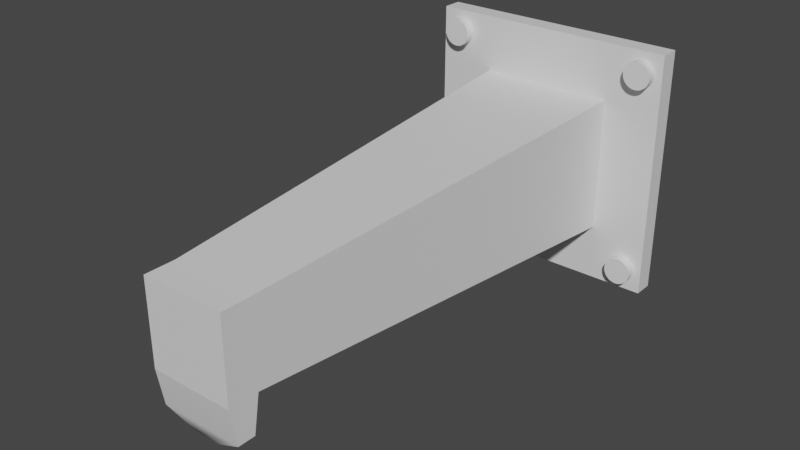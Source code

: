 # Source: wall_holder.blend  (saved by Blender 3.6.13; exported with 4.5.12 LTS)
import bpy
from mathutils import Matrix  # noqa: F401  (used for matrix-valued properties, if any)

bpy.ops.wm.read_factory_settings(use_empty=True)
scene = bpy.context.scene
scene.name = 'Scene'

# ---- materials (node trees are filled in below, after node groups)
mat_material = bpy.data.materials.new('Material')
mat_material.alpha_threshold = 0.0
mat_material.use_transparent_shadow = False
mat_material.roughness = 0.5
mat_material.line_color = (0.0, 0.0, 0.0, 1.0)
mat_screws = bpy.data.materials.new('Screws')
mat_screws.use_transparent_shadow = False

# ---- node groups
ng_auto_smooth = bpy.data.node_groups.new('Auto Smooth', 'GeometryNodeTree')
_s = ng_auto_smooth.interface.new_socket(name='Geometry', in_out='OUTPUT', socket_type='NodeSocketGeometry')
_s = ng_auto_smooth.interface.new_socket(name='Geometry', in_out='INPUT', socket_type='NodeSocketGeometry')
_s = ng_auto_smooth.interface.new_socket(name='Angle', in_out='INPUT', socket_type='NodeSocketFloat')
_s.subtype = 'ANGLE'
_s.min_value = 0.0
_s.max_value = 3.142
ng_auto_smooth.is_modifier = True
_N = ng_auto_smooth.nodes; _L = ng_auto_smooth.links
n0 = _N.new('NodeGroupOutput'); n0.name = 'Group Output'; n0.location = (480, -100)
n1 = _N.new('NodeGroupInput'); n1.name = 'Group Input'; n1.location = (-420, -300)
n2 = _N.new('NodeGroupInput'); n2.name = 'Group Input.001'; n2.location = (-60, -100)
n3 = _N.new('GeometryNodeSetShadeSmooth'); n3.name = 'Set Shade Smooth'; n3.location = (120, -100)
n3.domain = 'EDGE'
n4 = _N.new('GeometryNodeSetShadeSmooth'); n4.name = 'Set Shade Smooth.001'; n4.location = (300, -100)
n5 = _N.new('GeometryNodeInputMeshEdgeAngle'); n5.name = 'Edge Angle'; n5.location = (-420, -220)
n6 = _N.new('GeometryNodeInputEdgeSmooth'); n6.name = 'Is Edge Smooth'; n6.location = (-60, -160)
n7 = _N.new('GeometryNodeInputShadeSmooth'); n7.name = 'Is Face Smooth'; n7.location = (-240, -340)
n8 = _N.new('FunctionNodeBooleanMath'); n8.name = 'Boolean Math'; n8.location = (-60, -220)
n9 = _N.new('FunctionNodeCompare'); n9.name = 'Compare'; n9.location = (-240, -180)
n9.operation = 'LESS_EQUAL'
_L.new(n5.outputs[0], n9.inputs[0])
_L.new(n4.outputs[0], n0.inputs[0])
_L.new(n1.outputs[1], n9.inputs[1])
_L.new(n9.outputs[0], n8.inputs[0])
_L.new(n7.outputs[0], n8.inputs[1])
_L.new(n2.outputs[0], n3.inputs[0])
_L.new(n6.outputs[0], n3.inputs[1])
_L.new(n3.outputs[0], n4.inputs[0])
_L.new(n8.outputs[0], n3.inputs[2])
n0.is_active_output = True

# ---- material node trees
mat_material.use_nodes = True; mat_material.node_tree.nodes.clear()
_N = mat_material.node_tree.nodes; _L = mat_material.node_tree.links
n0 = _N.new('ShaderNodeOutputMaterial'); n0.name = 'Material Output'; n0.location = (300, 300)
n1 = _N.new('ShaderNodeBsdfPrincipled'); n1.name = 'Principled BSDF'; n1.location = (10, 300)
n1.distribution = 'GGX'
n1.subsurface_method = 'RANDOM_WALK_SKIN'
n1.inputs[3].default_value = 1.45
n1.inputs[27].default_value = (0.0, 0.0, 0.0, 1.0)
n1.inputs[28].default_value = 1.0
_L.new(n1.outputs[0], n0.inputs[0])
n0.is_active_output = True
mat_screws.use_nodes = True; mat_screws.node_tree.nodes.clear()
_N = mat_screws.node_tree.nodes; _L = mat_screws.node_tree.links
n0 = _N.new('ShaderNodeBsdfPrincipled'); n0.name = 'Principled BSDF'; n0.location = (10, 300)
n0.distribution = 'GGX'
n0.subsurface_method = 'RANDOM_WALK_SKIN'
n0.inputs[3].default_value = 1.45
n0.inputs[27].default_value = (0.0, 0.0, 0.0, 1.0)
n0.inputs[28].default_value = 1.0
n1 = _N.new('ShaderNodeOutputMaterial'); n1.name = 'Material Output'; n1.location = (300, 300)
_L.new(n0.outputs[0], n1.inputs[0])
n1.is_active_output = True

# ---- world
world_world = bpy.data.worlds.new('World'); scene.world = world_world
world_world.use_nodes = True; world_world.node_tree.nodes.clear()
_N = world_world.node_tree.nodes; _L = world_world.node_tree.links
n0 = _N.new('ShaderNodeOutputWorld'); n0.name = 'World Output'; n0.location = (300, 300)
n1 = _N.new('ShaderNodeBackground'); n1.name = 'Background'; n1.location = (10, 300)
n1.inputs[0].default_value = (0.05088, 0.05088, 0.05088, 1.0)
_L.new(n1.outputs[0], n0.inputs[0])
n0.is_active_output = True
world_world.color = (0.05088, 0.05088, 0.05088)
world_world.use_sun_shadow = False
world_world.sun_shadow_jitter_overblur = 0.0

# ---- meshes
me_cube = bpy.data.meshes.new('Cube')
me_cube.from_pydata([(-0.8275, -0.8723, 0.7159), (-0.7666, -0.8723, 0.7344), (-1.0, 1.0, 1.0), (-0.7856, -0.8723, 0.7243), (-0.5435, -1.0, 0.5435), (-0.8061, -0.8723, 0.718), (-0.75, -0.8723, 0.748), (-0.7364, -0.8723, 0.7646), (-0.7263, -0.8723, 0.7836), (-0.7201, -0.8723, 0.8041), (-0.718, -0.8723, 0.8255), (-0.7201, -0.8723, 0.8469), (-0.7263, -0.8723, 0.8674), (-0.7364, -0.8723, 0.8864), (-0.75, -0.8723, 0.903), (-0.7666, -0.8723, 0.9166), (-0.7856, -0.8723, 0.9267), (-0.8061, -0.8723, 0.9329), (-0.8275, -0.8723, 0.935), (-0.8489, -0.8723, 0.9329), (-0.8694, -0.8723, 0.9267), (-0.8884, -0.8723, 0.9166), (-0.905, -0.8723, 0.903), (-0.9186, -0.8723, 0.8864), (-0.9287, -0.8723, 0.8674), (-0.935, -0.8723, 0.8469), (-0.9371, -0.8723, 0.8255), (-0.935, -0.8723, 0.8041), (-0.9287, -0.8723, 0.7836), (-0.9186, -0.8723, 0.7646), (-0.905, -0.8723, 0.748), (-0.8884, -0.8723, 0.7344), (-0.8694, -0.8723, 0.7243), (-0.8489, -0.8723, 0.718), (0.8275, -0.8723, 0.7159), (0.7666, -0.8723, 0.7344), (1.0, 1.0, 1.0), (0.7856, -0.8723, 0.7243), (0.5435, -1.0, 0.5435), (0.8061, -0.8723, 0.718), (0.75, -0.8723, 0.748), (0.7364, -0.8723, 0.7646), (0.7263, -0.8723, 0.7836), (0.7201, -0.8723, 0.8041), (0.718, -0.8723, 0.8255), (0.7201, -0.8723, 0.8469), (0.7263, -0.8723, 0.8674), (0.7364, -0.8723, 0.8864), (0.75, -0.8723, 0.903), (0.7666, -0.8723, 0.9166), (0.7856, -0.8723, 0.9267), (0.8061, -0.8723, 0.9329), (0.8275, -0.8723, 0.935), (0.8489, -0.8723, 0.9329), (0.8694, -0.8723, 0.9267), (0.8884, -0.8723, 0.9166), (0.905, -0.8723, 0.903), (0.9186, -0.8723, 0.8864), (0.9287, -0.8723, 0.8674), (0.935, -0.8723, 0.8469), (0.9371, -0.8723, 0.8255), (0.935, -0.8723, 0.8041), (0.9287, -0.8723, 0.7836), (0.9186, -0.8723, 0.7646), (0.905, -0.8723, 0.748), (0.8884, -0.8723, 0.7344), (0.8694, -0.8723, 0.7243), (0.8489, -0.8723, 0.718), (-0.8275, -0.8723, -0.7159), (-0.7666, -0.8723, -0.7344), (-1.0, 1.0, -1.0), (-0.7856, -0.8723, -0.7243), (-0.5435, -1.0, -0.5435), (-0.8061, -0.8723, -0.718), (-0.75, -0.8723, -0.748), (-0.7364, -0.8723, -0.7646), (-0.7263, -0.8723, -0.7836), (-0.7201, -0.8723, -0.8041), (-0.718, -0.8723, -0.8255), (-0.7201, -0.8723, -0.8469), (-0.7263, -0.8723, -0.8674), (-0.7364, -0.8723, -0.8864), (-0.75, -0.8723, -0.903), (-0.7666, -0.8723, -0.9166), (-0.7856, -0.8723, -0.9267), (-0.8061, -0.8723, -0.9329), (-0.8275, -0.8723, -0.935), (-0.8489, -0.8723, -0.9329), (-0.8694, -0.8723, -0.9267), (-0.8884, -0.8723, -0.9166), (-0.905, -0.8723, -0.903), (-0.9186, -0.8723, -0.8864), (-0.9287, -0.8723, -0.8674), (-0.935, -0.8723, -0.8469), (-0.9371, -0.8723, -0.8255), (-0.935, -0.8723, -0.8041), (-0.9287, -0.8723, -0.7836), (-0.9186, -0.8723, -0.7646), (-0.905, -0.8723, -0.748), (-0.8884, -0.8723, -0.7344), (-0.8694, -0.8723, -0.7243), (-0.8489, -0.8723, -0.718), (0.8275, -0.8723, -0.7159), (0.7666, -0.8723, -0.7344), (1.0, 1.0, -1.0), (0.7856, -0.8723, -0.7243), (0.5435, -1.0, -0.5435), (0.8061, -0.8723, -0.718), (0.75, -0.8723, -0.748), (0.7364, -0.8723, -0.7646), (0.7263, -0.8723, -0.7836), (0.7201, -0.8723, -0.8041), (0.718, -0.8723, -0.8255), (0.7201, -0.8723, -0.8469), (0.7263, -0.8723, -0.8674), (0.7364, -0.8723, -0.8864), (0.75, -0.8723, -0.903), (0.7666, -0.8723, -0.9166), (0.7856, -0.8723, -0.9267), (0.8061, -0.8723, -0.9329), (0.8275, -0.8723, -0.935), (0.8489, -0.8723, -0.9329), (0.8694, -0.8723, -0.9267), (0.8884, -0.8723, -0.9166), (0.905, -0.8723, -0.903), (0.9186, -0.8723, -0.8864), (0.9287, -0.8723, -0.8674), (0.935, -0.8723, -0.8469), (0.9371, -0.8723, -0.8255), (0.935, -0.8723, -0.8041), (0.9287, -0.8723, -0.7836), (0.9186, -0.8723, -0.7646), (0.905, -0.8723, -0.748), (0.8884, -0.8723, -0.7344), (0.8694, -0.8723, -0.7243), (0.8489, -0.8723, -0.718), (-1.0, -1.0, 1.0), (1.0, -1.0, 1.0), (-1.0, -1.0, -1.0), (1.0, -1.0, -1.0), (-0.3333, -45.01, 0.3333), (0.3333, -45.01, 0.3333), (-0.3333, -45.01, -0.3333), (0.3333, -45.01, -0.3333), (-0.3333, -48.01, 0.3333), (0.3333, -48.01, 0.3333), (-0.3333, -48.01, -0.3333), (0.3333, -48.01, -0.3333), (-0.1097, -46.11, -0.7461), (-0.3333, -45.64, -0.6303), (0.3333, -45.64, -0.6303), (0.1097, -46.11, -0.7461), (-0.3333, -47.39, -0.6303), (-0.1097, -46.92, -0.7461), (0.1097, -46.92, -0.7461), (0.3333, -47.39, -0.6303)], [], [(137, 139, 104, 36), (136, 137, 36, 2), (6, 1, 3, 5, 0, 33, 32, 31, 30, 29, 28, 27, 26, 25, 24, 23, 22, 21, 20, 19, 18, 17, 16, 15, 14, 13, 12, 11, 10, 9, 8, 7), (38, 4, 140, 141), (70, 104, 139, 138), (40, 41, 42, 43, 44, 45, 46, 47, 48, 49, 50, 51, 52, 53, 54, 55, 56, 57, 58, 59, 60, 61, 62, 63, 64, 65, 66, 67, 34, 39, 37, 35), (74, 75, 76, 77, 78, 79, 80, 81, 82, 83, 84, 85, 86, 87, 88, 89, 90, 91, 92, 93, 94, 95, 96, 97, 98, 99, 100, 101, 68, 73, 71, 69), (70, 2, 36, 104), (2, 70, 138, 136), (108, 103, 105, 107, 102, 135, 134, 133, 132, 131, 130, 129, 128, 127, 126, 125, 124, 123, 122, 121, 120, 119, 118, 117, 116, 115, 114, 113, 112, 111, 110, 109), (4, 38, 137, 136), (72, 4, 136, 138), (38, 106, 139, 137), (106, 72, 138, 139), (143, 147, 155, 150), (72, 106, 143, 142), (4, 72, 142, 140), (106, 38, 141, 143), (144, 146, 147, 145), (140, 142, 146, 144), (143, 141, 145, 147), (141, 140, 144, 145), (146, 142, 149, 152), (147, 146, 152, 155), (142, 143, 150, 149), (149, 150, 151, 148), (153, 154, 155, 152), (150, 155, 154, 151), (152, 149, 148, 153), (148, 151, 154, 153)])
me_cube.polygons.foreach_set('use_smooth', [True] * 30)
_uv = me_cube.uv_layers.new(name='UVMap')
_uv.uv.foreach_set('vector', [0.625, 0.0, 0.625, 0.0, 0.625, 0.25, 0.625, 0.25, 0.875, 0.75, 0.875, 0.75, 0.875, 0.5, 0.875, 0.5, 0.4197, 0.4197, 0.3833, 0.4496, 0.3418, 0.4717, 0.2968, 0.4854, 0.25, 0.49, 0.2032, 0.4854, 0.1582, 0.4717, 0.1167, 0.4496, 0.08029, 0.4197, 0.05045, 0.3833, 0.02827, 0.3418, 0.01461, 0.2968, 0.01, 0.25, 0.01461, 0.2032, 0.02827, 0.1582, 0.05045, 0.1167, 0.08029, 0.08029, 0.1167, 0.05045, 0.1582, 0.02827, 0.2032, 0.01461, 0.25, 0.01, 0.2968, 0.01461, 0.3418, 0.02827, 0.3833, 0.05045, 0.4197, 0.08029, 0.4496, 0.1167, 0.4717, 0.1582, 0.4854, 0.2032, 0.49, 0.25, 0.4854, 0.2968, 0.4717, 0.3418, 0.4496, 0.3833, 0.625, 1.0, 0.625, 1.0, 0.625, 1.0, 0.625, 1.0, 0.875, 0.5, 0.875, 0.5, 0.875, 0.75, 0.875, 0.75, 0.4197, 0.4197, 0.4496, 0.3833, 0.4717, 0.3418, 0.4854, 0.2968, 0.49, 0.25, 0.4854, 0.2032, 0.4717, 0.1582, 0.4496, 0.1167, 0.4197, 0.08029, 0.3833, 0.05045, 0.3418, 0.02827, 0.2968, 0.01461, 0.25, 0.01, 0.2032, 0.01461, 0.1582, 0.02827, 0.1167, 0.05045, 0.08029, 0.08029, 0.05045, 0.1167, 0.02827, 0.1582, 0.01461, 0.2032, 0.01, 0.25, 0.01461, 0.2968, 0.02827, 0.3418, 0.05045, 0.3833, 0.08029, 0.4197, 0.1167, 0.4496, 0.1582, 0.4717, 0.2032, 0.4854, 0.25, 0.49, 0.2968, 0.4854, 0.3418, 0.4717, 0.3833, 0.4496, 0.4197, 0.4197, 0.4496, 0.3833, 0.4717, 0.3418, 0.4854, 0.2968, 0.49, 0.25, 0.4854, 0.2032, 0.4717, 0.1582, 0.4496, 0.1167, 0.4197, 0.08029, 0.3833, 0.05045, 0.3418, 0.02827, 0.2968, 0.01461, 0.25, 0.01, 0.2032, 0.01461, 0.1582, 0.02827, 0.1167, 0.05045, 0.08029, 0.08029, 0.05045, 0.1167, 0.02827, 0.1582, 0.01461, 0.2032, 0.01, 0.25, 0.01461, 0.2968, 0.02827, 0.3418, 0.05045, 0.3833, 0.08029, 0.4197, 0.1167, 0.4496, 0.1582, 0.4717, 0.2032, 0.4854, 0.25, 0.49, 0.2968, 0.4854, 0.3418, 0.4717, 0.3833, 0.4496, 0.625, 0.25, 0.625, 0.25, 0.625, 0.25, 0.625, 0.25, 0.625, 0.25, 0.625, 0.25, 0.625, 0.0, 0.625, 0.0, 0.4197, 0.4197, 0.3833, 0.4496, 0.3418, 0.4717, 0.2968, 0.4854, 0.25, 0.49, 0.2032, 0.4854, 0.1582, 0.4717, 0.1167, 0.4496, 0.08029, 0.4197, 0.05045, 0.3833, 0.02827, 0.3418, 0.01461, 0.2968, 0.01, 0.25, 0.01461, 0.2032, 0.02827, 0.1582, 0.05045, 0.1167, 0.08029, 0.08029, 0.1167, 0.05045, 0.1582, 0.02827, 0.2032, 0.01461, 0.25, 0.01, 0.2968, 0.01461, 0.3418, 0.02827, 0.3833, 0.05045, 0.4197, 0.08029, 0.4496, 0.1167, 0.4717, 0.1582, 0.4854, 0.2032, 0.49, 0.25, 0.4854, 0.2968, 0.4717, 0.3418, 0.4496, 0.3833, 0.625, 1.0, 0.625, 1.0, 0.625, 1.0, 0.625, 1.0, 0.625, 1.0, 0.625, 1.0, 0.625, 1.0, 0.625, 1.0, 0.625, 1.0, 0.625, 1.0, 0.625, 1.0, 0.625, 1.0, 0.625, 1.0, 0.625, 1.0, 0.625, 1.0, 0.625, 1.0, 0.625, 1.0, 0.625, 1.0, 0.625, 1.0, 0.625, 1.0, 0.625, 1.0, 0.625, 1.0, 0.625, 1.0, 0.625, 1.0, 0.625, 1.0, 0.625, 1.0, 0.625, 1.0, 0.625, 1.0, 0.625, 1.0, 0.625, 1.0, 0.625, 1.0, 0.625, 1.0, 0.625, 1.0, 0.625, 1.0, 0.625, 1.0, 0.625, 1.0, 0.625, 1.0, 0.625, 1.0, 0.625, 1.0, 0.625, 1.0, 0.625, 1.0, 0.625, 1.0, 0.625, 1.0, 0.625, 1.0, 0.625, 1.0, 0.625, 1.0, 0.625, 1.0, 0.625, 1.0, 0.625, 1.0, 0.625, 1.0, 0.625, 1.0, 0.625, 1.0, 0.625, 1.0, 0.625, 1.0, 0.625, 1.0, 0.625, 1.0, 0.625, 1.0, 0.625, 1.0, 0.625, 1.0, 0.625, 1.0, 0.625, 1.0, 0.625, 1.0, 0.625, 1.0, 0.625, 1.0, 0.625, 1.0, 0.625, 1.0, 0.625, 1.0, 0.625, 1.0, 0.625, 1.0, 0.625, 1.0, 0.625, 1.0, 0.625, 1.0, 0.625, 1.0, 0.625, 1.0, 0.625, 1.0, 0.625, 1.0, 0.625, 1.0, 0.625, 1.0, 0.625, 1.0, 0.625, 1.0])
me_cube.materials.append(mat_material)
me_cube.use_mirror_vertex_groups = False
me_cube.update()
me_cube_001 = bpy.data.meshes.new('Cube.001')
me_cube_001.from_pydata([(-0.8275, -0.8723, 0.7159), (-0.7666, -0.8723, 0.7344), (-0.8275, -1.986, 0.7159), (-0.7666, -1.986, 0.7344), (-0.7856, -0.8723, 0.7243), (-0.7856, -1.986, 0.7243), (-0.8061, -0.8723, 0.718), (-0.8061, -1.986, 0.718), (-0.75, -1.986, 0.748), (-0.75, -0.8723, 0.748), (-0.7364, -1.986, 0.7646), (-0.7364, -0.8723, 0.7646), (-0.7263, -1.986, 0.7836), (-0.7263, -0.8723, 0.7836), (-0.7201, -1.986, 0.8041), (-0.7201, -0.8723, 0.8041), (-0.718, -1.986, 0.8255), (-0.718, -0.8723, 0.8255), (-0.7201, -1.986, 0.8469), (-0.7201, -0.8723, 0.8469), (-0.7263, -1.986, 0.8674), (-0.7263, -0.8723, 0.8674), (-0.7364, -1.986, 0.8864), (-0.7364, -0.8723, 0.8864), (-0.75, -1.986, 0.903), (-0.75, -0.8723, 0.903), (-0.7666, -1.986, 0.9166), (-0.7666, -0.8723, 0.9166), (-0.7856, -1.986, 0.9267), (-0.7856, -0.8723, 0.9267), (-0.8061, -1.986, 0.9329), (-0.8061, -0.8723, 0.9329), (-0.8275, -1.986, 0.935), (-0.8275, -0.8723, 0.935), (-0.8489, -1.986, 0.9329), (-0.8489, -0.8723, 0.9329), (-0.8694, -1.986, 0.9267), (-0.8694, -0.8723, 0.9267), (-0.8884, -1.986, 0.9166), (-0.8884, -0.8723, 0.9166), (-0.905, -1.986, 0.903), (-0.905, -0.8723, 0.903), (-0.9186, -1.986, 0.8864), (-0.9186, -0.8723, 0.8864), (-0.9287, -1.986, 0.8674), (-0.9287, -0.8723, 0.8674), (-0.935, -1.986, 0.8469), (-0.935, -0.8723, 0.8469), (-0.9371, -1.986, 0.8255), (-0.9371, -0.8723, 0.8255), (-0.935, -1.986, 0.8041), (-0.935, -0.8723, 0.8041), (-0.9287, -1.986, 0.7836), (-0.9287, -0.8723, 0.7836), (-0.9186, -1.986, 0.7646), (-0.9186, -0.8723, 0.7646), (-0.905, -1.986, 0.748), (-0.905, -0.8723, 0.748), (-0.8884, -1.986, 0.7344), (-0.8884, -0.8723, 0.7344), (-0.8694, -1.986, 0.7243), (-0.8694, -0.8723, 0.7243), (-0.8489, -1.986, 0.718), (-0.8489, -0.8723, 0.718), (0.8275, -0.8723, 0.7159), (0.7666, -0.8723, 0.7344), (0.8275, -1.986, 0.7159), (0.7666, -1.986, 0.7344), (0.7856, -0.8723, 0.7243), (0.7856, -1.986, 0.7243), (0.8061, -0.8723, 0.718), (0.8061, -1.986, 0.718), (0.75, -1.986, 0.748), (0.75, -0.8723, 0.748), (0.7364, -1.986, 0.7646), (0.7364, -0.8723, 0.7646), (0.7263, -1.986, 0.7836), (0.7263, -0.8723, 0.7836), (0.7201, -1.986, 0.8041), (0.7201, -0.8723, 0.8041), (0.718, -1.986, 0.8255), (0.718, -0.8723, 0.8255), (0.7201, -1.986, 0.8469), (0.7201, -0.8723, 0.8469), (0.7263, -1.986, 0.8674), (0.7263, -0.8723, 0.8674), (0.7364, -1.986, 0.8864), (0.7364, -0.8723, 0.8864), (0.75, -1.986, 0.903), (0.75, -0.8723, 0.903), (0.7666, -1.986, 0.9166), (0.7666, -0.8723, 0.9166), (0.7856, -1.986, 0.9267), (0.7856, -0.8723, 0.9267), (0.8061, -1.986, 0.9329), (0.8061, -0.8723, 0.9329), (0.8275, -1.986, 0.935), (0.8275, -0.8723, 0.935), (0.8489, -1.986, 0.9329), (0.8489, -0.8723, 0.9329), (0.8694, -1.986, 0.9267), (0.8694, -0.8723, 0.9267), (0.8884, -1.986, 0.9166), (0.8884, -0.8723, 0.9166), (0.905, -1.986, 0.903), (0.905, -0.8723, 0.903), (0.9186, -1.986, 0.8864), (0.9186, -0.8723, 0.8864), (0.9287, -1.986, 0.8674), (0.9287, -0.8723, 0.8674), (0.935, -1.986, 0.8469), (0.935, -0.8723, 0.8469), (0.9371, -1.986, 0.8255), (0.9371, -0.8723, 0.8255), (0.935, -1.986, 0.8041), (0.935, -0.8723, 0.8041), (0.9287, -1.986, 0.7836), (0.9287, -0.8723, 0.7836), (0.9186, -1.986, 0.7646), (0.9186, -0.8723, 0.7646), (0.905, -1.986, 0.748), (0.905, -0.8723, 0.748), (0.8884, -1.986, 0.7344), (0.8884, -0.8723, 0.7344), (0.8694, -1.986, 0.7243), (0.8694, -0.8723, 0.7243), (0.8489, -1.986, 0.718), (0.8489, -0.8723, 0.718), (-0.8275, -0.8723, -0.7159), (-0.7666, -0.8723, -0.7344), (-0.8275, -1.986, -0.7159), (-0.7666, -1.986, -0.7344), (-0.7856, -0.8723, -0.7243), (-0.7856, -1.986, -0.7243), (-0.8061, -0.8723, -0.718), (-0.8061, -1.986, -0.718), (-0.75, -1.986, -0.748), (-0.75, -0.8723, -0.748), (-0.7364, -1.986, -0.7646), (-0.7364, -0.8723, -0.7646), (-0.7263, -1.986, -0.7836), (-0.7263, -0.8723, -0.7836), (-0.7201, -1.986, -0.8041), (-0.7201, -0.8723, -0.8041), (-0.718, -1.986, -0.8255), (-0.718, -0.8723, -0.8255), (-0.7201, -1.986, -0.8469), (-0.7201, -0.8723, -0.8469), (-0.7263, -1.986, -0.8674), (-0.7263, -0.8723, -0.8674), (-0.7364, -1.986, -0.8864), (-0.7364, -0.8723, -0.8864), (-0.75, -1.986, -0.903), (-0.75, -0.8723, -0.903), (-0.7666, -1.986, -0.9166), (-0.7666, -0.8723, -0.9166), (-0.7856, -1.986, -0.9267), (-0.7856, -0.8723, -0.9267), (-0.8061, -1.986, -0.9329), (-0.8061, -0.8723, -0.9329), (-0.8275, -1.986, -0.935), (-0.8275, -0.8723, -0.935), (-0.8489, -1.986, -0.9329), (-0.8489, -0.8723, -0.9329), (-0.8694, -1.986, -0.9267), (-0.8694, -0.8723, -0.9267), (-0.8884, -1.986, -0.9166), (-0.8884, -0.8723, -0.9166), (-0.905, -1.986, -0.903), (-0.905, -0.8723, -0.903), (-0.9186, -1.986, -0.8864), (-0.9186, -0.8723, -0.8864), (-0.9287, -1.986, -0.8674), (-0.9287, -0.8723, -0.8674), (-0.935, -1.986, -0.8469), (-0.935, -0.8723, -0.8469), (-0.9371, -1.986, -0.8255), (-0.9371, -0.8723, -0.8255), (-0.935, -1.986, -0.8041), (-0.935, -0.8723, -0.8041), (-0.9287, -1.986, -0.7836), (-0.9287, -0.8723, -0.7836), (-0.9186, -1.986, -0.7646), (-0.9186, -0.8723, -0.7646), (-0.905, -1.986, -0.748), (-0.905, -0.8723, -0.748), (-0.8884, -1.986, -0.7344), (-0.8884, -0.8723, -0.7344), (-0.8694, -1.986, -0.7243), (-0.8694, -0.8723, -0.7243), (-0.8489, -1.986, -0.718), (-0.8489, -0.8723, -0.718), (0.8275, -0.8723, -0.7159), (0.7666, -0.8723, -0.7344), (0.8275, -1.986, -0.7159), (0.7666, -1.986, -0.7344), (0.7856, -0.8723, -0.7243), (0.7856, -1.986, -0.7243), (0.8061, -0.8723, -0.718), (0.8061, -1.986, -0.718), (0.75, -1.986, -0.748), (0.75, -0.8723, -0.748), (0.7364, -1.986, -0.7646), (0.7364, -0.8723, -0.7646), (0.7263, -1.986, -0.7836), (0.7263, -0.8723, -0.7836), (0.7201, -1.986, -0.8041), (0.7201, -0.8723, -0.8041), (0.718, -1.986, -0.8255), (0.718, -0.8723, -0.8255), (0.7201, -1.986, -0.8469), (0.7201, -0.8723, -0.8469), (0.7263, -1.986, -0.8674), (0.7263, -0.8723, -0.8674), (0.7364, -1.986, -0.8864), (0.7364, -0.8723, -0.8864), (0.75, -1.986, -0.903), (0.75, -0.8723, -0.903), (0.7666, -1.986, -0.9166), (0.7666, -0.8723, -0.9166), (0.7856, -1.986, -0.9267), (0.7856, -0.8723, -0.9267), (0.8061, -1.986, -0.9329), (0.8061, -0.8723, -0.9329), (0.8275, -1.986, -0.935), (0.8275, -0.8723, -0.935), (0.8489, -1.986, -0.9329), (0.8489, -0.8723, -0.9329), (0.8694, -1.986, -0.9267), (0.8694, -0.8723, -0.9267), (0.8884, -1.986, -0.9166), (0.8884, -0.8723, -0.9166), (0.905, -1.986, -0.903), (0.905, -0.8723, -0.903), (0.9186, -1.986, -0.8864), (0.9186, -0.8723, -0.8864), (0.9287, -1.986, -0.8674), (0.9287, -0.8723, -0.8674), (0.935, -1.986, -0.8469), (0.935, -0.8723, -0.8469), (0.9371, -1.986, -0.8255), (0.9371, -0.8723, -0.8255), (0.935, -1.986, -0.8041), (0.935, -0.8723, -0.8041), (0.9287, -1.986, -0.7836), (0.9287, -0.8723, -0.7836), (0.9186, -1.986, -0.7646), (0.9186, -0.8723, -0.7646), (0.905, -1.986, -0.748), (0.905, -0.8723, -0.748), (0.8884, -1.986, -0.7344), (0.8884, -0.8723, -0.7344), (0.8694, -1.986, -0.7243), (0.8694, -0.8723, -0.7243), (0.8489, -1.986, -0.718), (0.8489, -0.8723, -0.718), (0.004178, -44.0, -0.3192), (-0.05669, -43.77, -0.3192), (0.004178, -44.0, -0.4083), (-0.05669, -43.77, -0.4083), (-0.03775, -43.9, -0.3192), (-0.03775, -43.9, -0.4083), (-0.01719, -43.98, -0.3192), (-0.01719, -43.98, -0.4083), (-0.07329, -43.6, -0.4083), (-0.07329, -43.6, -0.3192), (-0.08691, -43.4, -0.4083), (-0.08691, -43.4, -0.3192), (-0.09704, -43.16, -0.4083), (-0.09704, -43.16, -0.3192), (-0.1033, -42.9, -0.4083), (-0.1033, -42.9, -0.3192), (-0.1054, -42.63, -0.4083), (-0.1054, -42.63, -0.3192), (-0.1033, -42.37, -0.4083), (-0.1033, -42.37, -0.3192), (-0.09704, -42.11, -0.4083), (-0.09704, -42.11, -0.3192), (-0.08691, -41.87, -0.4083), (-0.08691, -41.87, -0.3192), (-0.07329, -41.67, -0.4083), (-0.07329, -41.67, -0.3192), (-0.05669, -41.5, -0.4083), (-0.05669, -41.5, -0.3192), (-0.03775, -41.37, -0.4083), (-0.03775, -41.37, -0.3192), (-0.01719, -41.29, -0.4083), (-0.01719, -41.29, -0.3192), (0.004178, -41.27, -0.4083), (0.004178, -41.27, -0.3192), (0.02555, -41.29, -0.4083), (0.02555, -41.29, -0.3192), (0.0461, -41.37, -0.4083), (0.0461, -41.37, -0.3192), (0.06504, -41.5, -0.4083), (0.06504, -41.5, -0.3192), (0.08164, -41.67, -0.4083), (0.08164, -41.67, -0.3192), (0.09527, -41.87, -0.4083), (0.09527, -41.87, -0.3192), (0.1054, -42.11, -0.4083), (0.1054, -42.11, -0.3192), (0.1116, -42.37, -0.4083), (0.1116, -42.37, -0.3192), (0.1137, -42.63, -0.4083), (0.1137, -42.63, -0.3192), (0.1116, -42.9, -0.4083), (0.1116, -42.9, -0.3192), (0.1054, -43.16, -0.4083), (0.1054, -43.16, -0.3192), (0.09527, -43.4, -0.4083), (0.09527, -43.4, -0.3192), (0.08164, -43.6, -0.4083), (0.08164, -43.6, -0.3192), (0.06504, -43.77, -0.4083), (0.06504, -43.77, -0.3192), (0.0461, -43.9, -0.4083), (0.0461, -43.9, -0.3192), (0.02555, -43.98, -0.4083), (0.02555, -43.98, -0.3192)], [], [(3, 1, 9, 8), (2, 0, 6, 7), (5, 4, 1, 3), (7, 6, 4, 5), (8, 9, 11, 10), (10, 11, 13, 12), (12, 13, 15, 14), (14, 15, 17, 16), (16, 17, 19, 18), (18, 19, 21, 20), (20, 21, 23, 22), (22, 23, 25, 24), (24, 25, 27, 26), (26, 27, 29, 28), (28, 29, 31, 30), (30, 31, 33, 32), (32, 33, 35, 34), (34, 35, 37, 36), (36, 37, 39, 38), (38, 39, 41, 40), (40, 41, 43, 42), (42, 43, 45, 44), (44, 45, 47, 46), (46, 47, 49, 48), (48, 49, 51, 50), (50, 51, 53, 52), (52, 53, 55, 54), (54, 55, 57, 56), (56, 57, 59, 58), (58, 59, 61, 60), (60, 61, 63, 62), (62, 63, 0, 2), (7, 5, 3, 8, 10, 12, 14, 16, 18, 20, 22, 24, 26, 28, 30, 32, 34, 36, 38, 40, 42, 44, 46, 48, 50, 52, 54, 56, 58, 60, 62, 2), (67, 72, 73, 65), (66, 71, 70, 64), (69, 67, 65, 68), (71, 69, 68, 70), (72, 74, 75, 73), (74, 76, 77, 75), (76, 78, 79, 77), (78, 80, 81, 79), (80, 82, 83, 81), (82, 84, 85, 83), (84, 86, 87, 85), (86, 88, 89, 87), (88, 90, 91, 89), (90, 92, 93, 91), (92, 94, 95, 93), (94, 96, 97, 95), (96, 98, 99, 97), (98, 100, 101, 99), (100, 102, 103, 101), (102, 104, 105, 103), (104, 106, 107, 105), (106, 108, 109, 107), (108, 110, 111, 109), (110, 112, 113, 111), (112, 114, 115, 113), (114, 116, 117, 115), (116, 118, 119, 117), (118, 120, 121, 119), (120, 122, 123, 121), (122, 124, 125, 123), (124, 126, 127, 125), (126, 66, 64, 127), (71, 66, 126, 124, 122, 120, 118, 116, 114, 112, 110, 108, 106, 104, 102, 100, 98, 96, 94, 92, 90, 88, 86, 84, 82, 80, 78, 76, 74, 72, 67, 69), (131, 136, 137, 129), (130, 135, 134, 128), (133, 131, 129, 132), (135, 133, 132, 134), (136, 138, 139, 137), (138, 140, 141, 139), (140, 142, 143, 141), (142, 144, 145, 143), (144, 146, 147, 145), (146, 148, 149, 147), (148, 150, 151, 149), (150, 152, 153, 151), (152, 154, 155, 153), (154, 156, 157, 155), (156, 158, 159, 157), (158, 160, 161, 159), (160, 162, 163, 161), (162, 164, 165, 163), (164, 166, 167, 165), (166, 168, 169, 167), (168, 170, 171, 169), (170, 172, 173, 171), (172, 174, 175, 173), (174, 176, 177, 175), (176, 178, 179, 177), (178, 180, 181, 179), (180, 182, 183, 181), (182, 184, 185, 183), (184, 186, 187, 185), (186, 188, 189, 187), (188, 190, 191, 189), (190, 130, 128, 191), (135, 130, 190, 188, 186, 184, 182, 180, 178, 176, 174, 172, 170, 168, 166, 164, 162, 160, 158, 156, 154, 152, 150, 148, 146, 144, 142, 140, 138, 136, 131, 133), (195, 193, 201, 200), (194, 192, 198, 199), (197, 196, 193, 195), (199, 198, 196, 197), (200, 201, 203, 202), (202, 203, 205, 204), (204, 205, 207, 206), (206, 207, 209, 208), (208, 209, 211, 210), (210, 211, 213, 212), (212, 213, 215, 214), (214, 215, 217, 216), (216, 217, 219, 218), (218, 219, 221, 220), (220, 221, 223, 222), (222, 223, 225, 224), (224, 225, 227, 226), (226, 227, 229, 228), (228, 229, 231, 230), (230, 231, 233, 232), (232, 233, 235, 234), (234, 235, 237, 236), (236, 237, 239, 238), (238, 239, 241, 240), (240, 241, 243, 242), (242, 243, 245, 244), (244, 245, 247, 246), (246, 247, 249, 248), (248, 249, 251, 250), (250, 251, 253, 252), (252, 253, 255, 254), (254, 255, 192, 194), (199, 197, 195, 200, 202, 204, 206, 208, 210, 212, 214, 216, 218, 220, 222, 224, 226, 228, 230, 232, 234, 236, 238, 240, 242, 244, 246, 248, 250, 252, 254, 194), (259, 257, 265, 264), (258, 256, 262, 263), (261, 260, 257, 259), (263, 262, 260, 261), (264, 265, 267, 266), (266, 267, 269, 268), (268, 269, 271, 270), (270, 271, 273, 272), (272, 273, 275, 274), (274, 275, 277, 276), (276, 277, 279, 278), (278, 279, 281, 280), (280, 281, 283, 282), (282, 283, 285, 284), (284, 285, 287, 286), (286, 287, 289, 288), (288, 289, 291, 290), (290, 291, 293, 292), (292, 293, 295, 294), (294, 295, 297, 296), (296, 297, 299, 298), (298, 299, 301, 300), (300, 301, 303, 302), (302, 303, 305, 304), (304, 305, 307, 306), (306, 307, 309, 308), (308, 309, 311, 310), (310, 311, 313, 312), (312, 313, 315, 314), (314, 315, 317, 316), (316, 317, 319, 318), (318, 319, 256, 258), (263, 261, 259, 264, 266, 268, 270, 272, 274, 276, 278, 280, 282, 284, 286, 288, 290, 292, 294, 296, 298, 300, 302, 304, 306, 308, 310, 312, 314, 316, 318, 258)])
me_cube_001.polygons.foreach_set('use_smooth', [True] * 165)
_uv = me_cube_001.uv_layers.new(name='UVMap')
_uv.uv.foreach_set('vector', [1.0, 0.5, 1.0, 1.0, 0.9688, 1.0, 0.9688, 0.5, 0.9688, 0.5, 0.9688, 1.0, 0.9375, 1.0, 0.9375, 0.5, 0.9375, 0.5, 0.9375, 1.0, 0.9062, 1.0, 0.9062, 0.5, 0.9062, 0.5, 0.9062, 1.0, 0.875, 1.0, 0.875, 0.5, 0.875, 0.5, 0.875, 1.0, 0.8438, 1.0, 0.8438, 0.5, 0.8438, 0.5, 0.8438, 1.0, 0.8125, 1.0, 0.8125, 0.5, 0.8125, 0.5, 0.8125, 1.0, 0.7812, 1.0, 0.7812, 0.5, 0.7812, 0.5, 0.7812, 1.0, 0.75, 1.0, 0.75, 0.5, 0.75, 0.5, 0.75, 1.0, 0.7188, 1.0, 0.7188, 0.5, 0.7188, 0.5, 0.7188, 1.0, 0.6875, 1.0, 0.6875, 0.5, 0.6875, 0.5, 0.6875, 1.0, 0.6562, 1.0, 0.6562, 0.5, 0.6562, 0.5, 0.6562, 1.0, 0.625, 1.0, 0.625, 0.5, 0.625, 0.5, 0.625, 1.0, 0.5938, 1.0, 0.5938, 0.5, 0.5938, 0.5, 0.5938, 1.0, 0.5625, 1.0, 0.5625, 0.5, 0.5625, 0.5, 0.5625, 1.0, 0.5312, 1.0, 0.5312, 0.5, 0.5312, 0.5, 0.5312, 1.0, 0.5, 1.0, 0.5, 0.5, 0.5, 0.5, 0.5, 1.0, 0.4688, 1.0, 0.4688, 0.5, 0.4688, 0.5, 0.4688, 1.0, 0.4375, 1.0, 0.4375, 0.5, 0.4375, 0.5, 0.4375, 1.0, 0.4062, 1.0, 0.4062, 0.5, 0.4062, 0.5, 0.4062, 1.0, 0.375, 1.0, 0.375, 0.5, 0.375, 0.5, 0.375, 1.0, 0.3438, 1.0, 0.3438, 0.5, 0.3438, 0.5, 0.3438, 1.0, 0.3125, 1.0, 0.3125, 0.5, 0.3125, 0.5, 0.3125, 1.0, 0.2812, 1.0, 0.2812, 0.5, 0.2812, 0.5, 0.2812, 1.0, 0.25, 1.0, 0.25, 0.5, 0.25, 0.5, 0.25, 1.0, 0.2188, 1.0, 0.2188, 0.5, 0.2188, 0.5, 0.2188, 1.0, 0.1875, 1.0, 0.1875, 0.5, 0.1875, 0.5, 0.1875, 1.0, 0.1562, 1.0, 0.1562, 0.5, 0.1562, 0.5, 0.1562, 1.0, 0.125, 1.0, 0.125, 0.5, 0.125, 0.5, 0.125, 1.0, 0.09375, 1.0, 0.09375, 0.5, 0.09375, 0.5, 0.09375, 1.0, 0.0625, 1.0, 0.0625, 0.5, 0.0625, 0.5, 0.0625, 1.0, 0.03125, 1.0, 0.03125, 0.5, 0.03125, 0.5, 0.03125, 1.0, 0.0, 1.0, 0.0, 0.5, 0.7968, 0.4854, 0.8418, 0.4717, 0.8833, 0.4496, 0.9197, 0.4197, 0.9496, 0.3833, 0.9717, 0.3418, 0.9854, 0.2968, 0.99, 0.25, 0.9854, 0.2032, 0.9717, 0.1582, 0.9496, 0.1167, 0.9197, 0.08029, 0.8833, 0.05045, 0.8418, 0.02827, 0.7968, 0.01461, 0.75, 0.01, 0.7032, 0.01461, 0.6582, 0.02827, 0.6167, 0.05045, 0.5803, 0.08029, 0.5504, 0.1167, 0.5283, 0.1582, 0.5146, 0.2032, 0.51, 0.25, 0.5146, 0.2968, 0.5283, 0.3418, 0.5504, 0.3833, 0.5803, 0.4197, 0.6167, 0.4496, 0.6582, 0.4717, 0.7032, 0.4854, 0.75, 0.49, 1.0, 0.5, 0.9688, 0.5, 0.9688, 1.0, 1.0, 1.0, 0.9688, 0.5, 0.9375, 0.5, 0.9375, 1.0, 0.9688, 1.0, 0.9375, 0.5, 0.9062, 0.5, 0.9062, 1.0, 0.9375, 1.0, 0.9062, 0.5, 0.875, 0.5, 0.875, 1.0, 0.9062, 1.0, 0.875, 0.5, 0.8438, 0.5, 0.8438, 1.0, 0.875, 1.0, 0.8438, 0.5, 0.8125, 0.5, 0.8125, 1.0, 0.8438, 1.0, 0.8125, 0.5, 0.7812, 0.5, 0.7812, 1.0, 0.8125, 1.0, 0.7812, 0.5, 0.75, 0.5, 0.75, 1.0, 0.7812, 1.0, 0.75, 0.5, 0.7188, 0.5, 0.7188, 1.0, 0.75, 1.0, 0.7188, 0.5, 0.6875, 0.5, 0.6875, 1.0, 0.7188, 1.0, 0.6875, 0.5, 0.6562, 0.5, 0.6562, 1.0, 0.6875, 1.0, 0.6562, 0.5, 0.625, 0.5, 0.625, 1.0, 0.6562, 1.0, 0.625, 0.5, 0.5938, 0.5, 0.5938, 1.0, 0.625, 1.0, 0.5938, 0.5, 0.5625, 0.5, 0.5625, 1.0, 0.5938, 1.0, 0.5625, 0.5, 0.5312, 0.5, 0.5312, 1.0, 0.5625, 1.0, 0.5312, 0.5, 0.5, 0.5, 0.5, 1.0, 0.5312, 1.0, 0.5, 0.5, 0.4688, 0.5, 0.4688, 1.0, 0.5, 1.0, 0.4688, 0.5, 0.4375, 0.5, 0.4375, 1.0, 0.4688, 1.0, 0.4375, 0.5, 0.4062, 0.5, 0.4062, 1.0, 0.4375, 1.0, 0.4062, 0.5, 0.375, 0.5, 0.375, 1.0, 0.4062, 1.0, 0.375, 0.5, 0.3438, 0.5, 0.3438, 1.0, 0.375, 1.0, 0.3438, 0.5, 0.3125, 0.5, 0.3125, 1.0, 0.3438, 1.0, 0.3125, 0.5, 0.2812, 0.5, 0.2812, 1.0, 0.3125, 1.0, 0.2812, 0.5, 0.25, 0.5, 0.25, 1.0, 0.2812, 1.0, 0.25, 0.5, 0.2188, 0.5, 0.2188, 1.0, 0.25, 1.0, 0.2188, 0.5, 0.1875, 0.5, 0.1875, 1.0, 0.2188, 1.0, 0.1875, 0.5, 0.1562, 0.5, 0.1562, 1.0, 0.1875, 1.0, 0.1562, 0.5, 0.125, 0.5, 0.125, 1.0, 0.1562, 1.0, 0.125, 0.5, 0.09375, 0.5, 0.09375, 1.0, 0.125, 1.0, 0.09375, 0.5, 0.0625, 0.5, 0.0625, 1.0, 0.09375, 1.0, 0.0625, 0.5, 0.03125, 0.5, 0.03125, 1.0, 0.0625, 1.0, 0.03125, 0.5, 0.0, 0.5, 0.0, 1.0, 0.03125, 1.0, 0.7968, 0.4854, 0.75, 0.49, 0.7032, 0.4854, 0.6582, 0.4717, 0.6167, 0.4496, 0.5803, 0.4197, 0.5504, 0.3833, 0.5283, 0.3418, 0.5146, 0.2968, 0.51, 0.25, 0.5146, 0.2032, 0.5283, 0.1582, 0.5504, 0.1167, 0.5803, 0.08029, 0.6167, 0.05045, 0.6582, 0.02827, 0.7032, 0.01461, 0.75, 0.01, 0.7968, 0.01461, 0.8418, 0.02827, 0.8833, 0.05045, 0.9197, 0.08029, 0.9496, 0.1167, 0.9717, 0.1582, 0.9854, 0.2032, 0.99, 0.25, 0.9854, 0.2968, 0.9717, 0.3418, 0.9496, 0.3833, 0.9197, 0.4197, 0.8833, 0.4496, 0.8418, 0.4717, 1.0, 0.5, 0.9688, 0.5, 0.9688, 1.0, 1.0, 1.0, 0.9688, 0.5, 0.9375, 0.5, 0.9375, 1.0, 0.9688, 1.0, 0.9375, 0.5, 0.9062, 0.5, 0.9062, 1.0, 0.9375, 1.0, 0.9062, 0.5, 0.875, 0.5, 0.875, 1.0, 0.9062, 1.0, 0.875, 0.5, 0.8438, 0.5, 0.8438, 1.0, 0.875, 1.0, 0.8438, 0.5, 0.8125, 0.5, 0.8125, 1.0, 0.8438, 1.0, 0.8125, 0.5, 0.7812, 0.5, 0.7812, 1.0, 0.8125, 1.0, 0.7812, 0.5, 0.75, 0.5, 0.75, 1.0, 0.7812, 1.0, 0.75, 0.5, 0.7188, 0.5, 0.7188, 1.0, 0.75, 1.0, 0.7188, 0.5, 0.6875, 0.5, 0.6875, 1.0, 0.7188, 1.0, 0.6875, 0.5, 0.6562, 0.5, 0.6562, 1.0, 0.6875, 1.0, 0.6562, 0.5, 0.625, 0.5, 0.625, 1.0, 0.6562, 1.0, 0.625, 0.5, 0.5938, 0.5, 0.5938, 1.0, 0.625, 1.0, 0.5938, 0.5, 0.5625, 0.5, 0.5625, 1.0, 0.5938, 1.0, 0.5625, 0.5, 0.5312, 0.5, 0.5312, 1.0, 0.5625, 1.0, 0.5312, 0.5, 0.5, 0.5, 0.5, 1.0, 0.5312, 1.0, 0.5, 0.5, 0.4688, 0.5, 0.4688, 1.0, 0.5, 1.0, 0.4688, 0.5, 0.4375, 0.5, 0.4375, 1.0, 0.4688, 1.0, 0.4375, 0.5, 0.4062, 0.5, 0.4062, 1.0, 0.4375, 1.0, 0.4062, 0.5, 0.375, 0.5, 0.375, 1.0, 0.4062, 1.0, 0.375, 0.5, 0.3438, 0.5, 0.3438, 1.0, 0.375, 1.0, 0.3438, 0.5, 0.3125, 0.5, 0.3125, 1.0, 0.3438, 1.0, 0.3125, 0.5, 0.2812, 0.5, 0.2812, 1.0, 0.3125, 1.0, 0.2812, 0.5, 0.25, 0.5, 0.25, 1.0, 0.2812, 1.0, 0.25, 0.5, 0.2188, 0.5, 0.2188, 1.0, 0.25, 1.0, 0.2188, 0.5, 0.1875, 0.5, 0.1875, 1.0, 0.2188, 1.0, 0.1875, 0.5, 0.1562, 0.5, 0.1562, 1.0, 0.1875, 1.0, 0.1562, 0.5, 0.125, 0.5, 0.125, 1.0, 0.1562, 1.0, 0.125, 0.5, 0.09375, 0.5, 0.09375, 1.0, 0.125, 1.0, 0.09375, 0.5, 0.0625, 0.5, 0.0625, 1.0, 0.09375, 1.0, 0.0625, 0.5, 0.03125, 0.5, 0.03125, 1.0, 0.0625, 1.0, 0.03125, 0.5, 0.0, 0.5, 0.0, 1.0, 0.03125, 1.0, 0.7968, 0.4854, 0.75, 0.49, 0.7032, 0.4854, 0.6582, 0.4717, 0.6167, 0.4496, 0.5803, 0.4197, 0.5504, 0.3833, 0.5283, 0.3418, 0.5146, 0.2968, 0.51, 0.25, 0.5146, 0.2032, 0.5283, 0.1582, 0.5504, 0.1167, 0.5803, 0.08029, 0.6167, 0.05045, 0.6582, 0.02827, 0.7032, 0.01461, 0.75, 0.01, 0.7968, 0.01461, 0.8418, 0.02827, 0.8833, 0.05045, 0.9197, 0.08029, 0.9496, 0.1167, 0.9717, 0.1582, 0.9854, 0.2032, 0.99, 0.25, 0.9854, 0.2968, 0.9717, 0.3418, 0.9496, 0.3833, 0.9197, 0.4197, 0.8833, 0.4496, 0.8418, 0.4717, 1.0, 0.5, 1.0, 1.0, 0.9688, 1.0, 0.9688, 0.5, 0.9688, 0.5, 0.9688, 1.0, 0.9375, 1.0, 0.9375, 0.5, 0.9375, 0.5, 0.9375, 1.0, 0.9062, 1.0, 0.9062, 0.5, 0.9062, 0.5, 0.9062, 1.0, 0.875, 1.0, 0.875, 0.5, 0.875, 0.5, 0.875, 1.0, 0.8438, 1.0, 0.8438, 0.5, 0.8438, 0.5, 0.8438, 1.0, 0.8125, 1.0, 0.8125, 0.5, 0.8125, 0.5, 0.8125, 1.0, 0.7812, 1.0, 0.7812, 0.5, 0.7812, 0.5, 0.7812, 1.0, 0.75, 1.0, 0.75, 0.5, 0.75, 0.5, 0.75, 1.0, 0.7188, 1.0, 0.7188, 0.5, 0.7188, 0.5, 0.7188, 1.0, 0.6875, 1.0, 0.6875, 0.5, 0.6875, 0.5, 0.6875, 1.0, 0.6562, 1.0, 0.6562, 0.5, 0.6562, 0.5, 0.6562, 1.0, 0.625, 1.0, 0.625, 0.5, 0.625, 0.5, 0.625, 1.0, 0.5938, 1.0, 0.5938, 0.5, 0.5938, 0.5, 0.5938, 1.0, 0.5625, 1.0, 0.5625, 0.5, 0.5625, 0.5, 0.5625, 1.0, 0.5312, 1.0, 0.5312, 0.5, 0.5312, 0.5, 0.5312, 1.0, 0.5, 1.0, 0.5, 0.5, 0.5, 0.5, 0.5, 1.0, 0.4688, 1.0, 0.4688, 0.5, 0.4688, 0.5, 0.4688, 1.0, 0.4375, 1.0, 0.4375, 0.5, 0.4375, 0.5, 0.4375, 1.0, 0.4062, 1.0, 0.4062, 0.5, 0.4062, 0.5, 0.4062, 1.0, 0.375, 1.0, 0.375, 0.5, 0.375, 0.5, 0.375, 1.0, 0.3438, 1.0, 0.3438, 0.5, 0.3438, 0.5, 0.3438, 1.0, 0.3125, 1.0, 0.3125, 0.5, 0.3125, 0.5, 0.3125, 1.0, 0.2812, 1.0, 0.2812, 0.5, 0.2812, 0.5, 0.2812, 1.0, 0.25, 1.0, 0.25, 0.5, 0.25, 0.5, 0.25, 1.0, 0.2188, 1.0, 0.2188, 0.5, 0.2188, 0.5, 0.2188, 1.0, 0.1875, 1.0, 0.1875, 0.5, 0.1875, 0.5, 0.1875, 1.0, 0.1562, 1.0, 0.1562, 0.5, 0.1562, 0.5, 0.1562, 1.0, 0.125, 1.0, 0.125, 0.5, 0.125, 0.5, 0.125, 1.0, 0.09375, 1.0, 0.09375, 0.5, 0.09375, 0.5, 0.09375, 1.0, 0.0625, 1.0, 0.0625, 0.5, 0.0625, 0.5, 0.0625, 1.0, 0.03125, 1.0, 0.03125, 0.5, 0.03125, 0.5, 0.03125, 1.0, 0.0, 1.0, 0.0, 0.5, 0.7968, 0.4854, 0.8418, 0.4717, 0.8833, 0.4496, 0.9197, 0.4197, 0.9496, 0.3833, 0.9717, 0.3418, 0.9854, 0.2968, 0.99, 0.25, 0.9854, 0.2032, 0.9717, 0.1582, 0.9496, 0.1167, 0.9197, 0.08029, 0.8833, 0.05045, 0.8418, 0.02827, 0.7968, 0.01461, 0.75, 0.01, 0.7032, 0.01461, 0.6582, 0.02827, 0.6167, 0.05045, 0.5803, 0.08029, 0.5504, 0.1167, 0.5283, 0.1582, 0.5146, 0.2032, 0.51, 0.25, 0.5146, 0.2968, 0.5283, 0.3418, 0.5504, 0.3833, 0.5803, 0.4197, 0.6167, 0.4496, 0.6582, 0.4717, 0.7032, 0.4854, 0.75, 0.49, 1.0, 0.5, 1.0, 1.0, 0.9688, 1.0, 0.9688, 0.5, 0.9688, 0.5, 0.9688, 1.0, 0.9375, 1.0, 0.9375, 0.5, 0.9375, 0.5, 0.9375, 1.0, 0.9062, 1.0, 0.9062, 0.5, 0.9062, 0.5, 0.9062, 1.0, 0.875, 1.0, 0.875, 0.5, 0.875, 0.5, 0.875, 1.0, 0.8438, 1.0, 0.8438, 0.5, 0.8438, 0.5, 0.8438, 1.0, 0.8125, 1.0, 0.8125, 0.5, 0.8125, 0.5, 0.8125, 1.0, 0.7812, 1.0, 0.7812, 0.5, 0.7812, 0.5, 0.7812, 1.0, 0.75, 1.0, 0.75, 0.5, 0.75, 0.5, 0.75, 1.0, 0.7188, 1.0, 0.7188, 0.5, 0.7188, 0.5, 0.7188, 1.0, 0.6875, 1.0, 0.6875, 0.5, 0.6875, 0.5, 0.6875, 1.0, 0.6562, 1.0, 0.6562, 0.5, 0.6562, 0.5, 0.6562, 1.0, 0.625, 1.0, 0.625, 0.5, 0.625, 0.5, 0.625, 1.0, 0.5938, 1.0, 0.5938, 0.5, 0.5938, 0.5, 0.5938, 1.0, 0.5625, 1.0, 0.5625, 0.5, 0.5625, 0.5, 0.5625, 1.0, 0.5312, 1.0, 0.5312, 0.5, 0.5312, 0.5, 0.5312, 1.0, 0.5, 1.0, 0.5, 0.5, 0.5, 0.5, 0.5, 1.0, 0.4688, 1.0, 0.4688, 0.5, 0.4688, 0.5, 0.4688, 1.0, 0.4375, 1.0, 0.4375, 0.5, 0.4375, 0.5, 0.4375, 1.0, 0.4062, 1.0, 0.4062, 0.5, 0.4062, 0.5, 0.4062, 1.0, 0.375, 1.0, 0.375, 0.5, 0.375, 0.5, 0.375, 1.0, 0.3438, 1.0, 0.3438, 0.5, 0.3438, 0.5, 0.3438, 1.0, 0.3125, 1.0, 0.3125, 0.5, 0.3125, 0.5, 0.3125, 1.0, 0.2812, 1.0, 0.2812, 0.5, 0.2812, 0.5, 0.2812, 1.0, 0.25, 1.0, 0.25, 0.5, 0.25, 0.5, 0.25, 1.0, 0.2188, 1.0, 0.2188, 0.5, 0.2188, 0.5, 0.2188, 1.0, 0.1875, 1.0, 0.1875, 0.5, 0.1875, 0.5, 0.1875, 1.0, 0.1562, 1.0, 0.1562, 0.5, 0.1562, 0.5, 0.1562, 1.0, 0.125, 1.0, 0.125, 0.5, 0.125, 0.5, 0.125, 1.0, 0.09375, 1.0, 0.09375, 0.5, 0.09375, 0.5, 0.09375, 1.0, 0.0625, 1.0, 0.0625, 0.5, 0.0625, 0.5, 0.0625, 1.0, 0.03125, 1.0, 0.03125, 0.5, 0.03125, 0.5, 0.03125, 1.0, 0.0, 1.0, 0.0, 0.5, 0.7968, 0.4854, 0.8418, 0.4717, 0.8833, 0.4496, 0.9197, 0.4197, 0.9496, 0.3833, 0.9717, 0.3418, 0.9854, 0.2968, 0.99, 0.25, 0.9854, 0.2032, 0.9717, 0.1582, 0.9496, 0.1167, 0.9197, 0.08029, 0.8833, 0.05045, 0.8418, 0.02827, 0.7968, 0.01461, 0.75, 0.01, 0.7032, 0.01461, 0.6582, 0.02827, 0.6167, 0.05045, 0.5803, 0.08029, 0.5504, 0.1167, 0.5283, 0.1582, 0.5146, 0.2032, 0.51, 0.25, 0.5146, 0.2968, 0.5283, 0.3418, 0.5504, 0.3833, 0.5803, 0.4197, 0.6167, 0.4496, 0.6582, 0.4717, 0.7032, 0.4854, 0.75, 0.49])
me_cube_001.materials.append(mat_screws)
me_cube_001.use_mirror_vertex_groups = False
me_cube_001.update()

# ---- objects
ob_cube = bpy.data.objects.new('Cube', me_cube)
ob_screws = bpy.data.objects.new('Screws', me_cube_001)

# ---- transforms, parenting, visibility, modifiers, constraints
ob_cube.location = (0.0, 0.0, 0.0)
ob_cube.scale = (0.1, 0.008, 0.1)
ob_cube.lock_rotations_4d = False
ob_cube.empty_display_type = 'ARROWS'
ob_cube.lineart.crease_threshold = 0.0
_m = ob_cube.modifiers.new('Auto Smooth', 'NODES')
_m.node_group = ng_auto_smooth
_gi = [s.identifier for s in ng_auto_smooth.interface.items_tree if s.item_type == 'SOCKET' and s.in_out == 'INPUT']
_m[_gi[1]] = 0.5236  # Angle
ob_screws.location = (0.0, 0.0, 0.0)
ob_screws.scale = (0.1, 0.008, 0.1)
ob_screws.lock_rotations_4d = False
ob_screws.empty_display_type = 'ARROWS'
ob_screws.lineart.crease_threshold = 0.0
_m = ob_screws.modifiers.new('Auto Smooth', 'NODES')
_m.node_group = ng_auto_smooth
_gi = [s.identifier for s in ng_auto_smooth.interface.items_tree if s.item_type == 'SOCKET' and s.in_out == 'INPUT']
_m[_gi[1]] = 0.5236  # Angle

# ---- collection membership
scene.collection.objects.link(ob_cube)
scene.collection.objects.link(ob_screws)

# ---- scene / render settings (as saved in the file)
scene.frame_start = 1; scene.frame_end = 250; scene.frame_set(1)
scene.render.engine = 'BLENDER_EEVEE_NEXT'
scene.cycles.sampling_pattern = 'TABULATED_SOBOL'
scene.view_settings.view_transform = 'Filmic'
bpy.context.view_layer.update()

# ---- added for rendering (the .blend has no active camera and no usable light): camera, sun
cam_auto = bpy.data.cameras.new('AutoCamera')
cam_auto.lens = 50.0
cam_auto.sensor_width = 36.0
cam_auto.clip_end = 1000.0
ob_auto_camera = bpy.data.objects.new('AutoCamera', cam_auto)
scene.collection.objects.link(ob_auto_camera)
ob_auto_camera.location = (0.447327, -0.724849, 0.357862)
ob_auto_camera.rotation_euler = (1.09748, -7.21219e-08, 0.694738)
scene.camera = ob_auto_camera
light_auto_sun = bpy.data.lights.new('AutoSun', 'SUN')
light_auto_sun.energy = 3.0
light_auto_sun.angle = 0.0523599
ob_auto_sun = bpy.data.objects.new('AutoSun', light_auto_sun)
scene.collection.objects.link(ob_auto_sun)
ob_auto_sun.rotation_euler = (0.872665, 0.174533, 0.523599)
bpy.context.view_layer.update()
